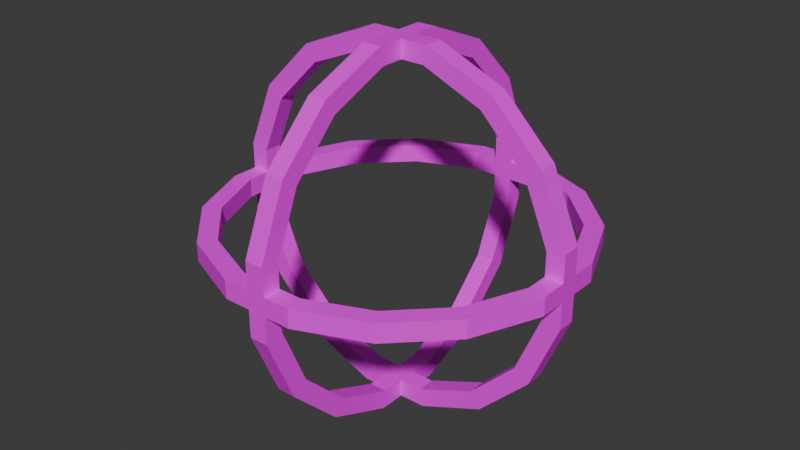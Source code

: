 # Source: SphereCollider.blend  (saved by Blender 4.1.24; exported with 4.5.12 LTS)
import bpy
from mathutils import Matrix  # noqa: F401  (used for matrix-valued properties, if any)

bpy.ops.wm.read_factory_settings(use_empty=True)
scene = bpy.context.scene
scene.name = 'Scene'

# ---- collections
col_collection = bpy.data.collections.new('Collection'); scene.collection.children.link(col_collection)

# ---- images (referenced by path relative to the original .blend; pixels are not part of the script)
import os
ASSET_DIR = os.environ.get("B2B_ASSET_DIR", "")  # directory of the original .blend (textures are referenced by path, not embedded)
HERE = os.path.dirname(os.path.abspath(__file__))  # packed textures are extracted next to this script under _unpacked/

def load_image(name, relpath, width, height, colorspace="sRGB"):
    """Load a texture the original file referenced (path relative to the .blend, or extracted next to this script)."""
    p = next((c for c in (os.path.join(HERE, relpath), os.path.join(ASSET_DIR, relpath)) if relpath and os.path.exists(c)), "")
    if p:
        img = bpy.data.images.load(p, check_existing=True)
        img.name = name
    else:  # same state as the original file: an image datablock whose file is absent (Cycles renders it pink)
        img = bpy.data.images.new(name, width, height)
        img.source = "FILE"
        img.filepath = "//" + (relpath or name)
    img.colorspace_settings.name = colorspace
    return img
img_spherecollider_png = load_image('SphereCollider.png', 'SphereCollider.png', 1024, 1024, 'sRGB')

# ---- materials (node trees are filled in below, after node groups)
mat_material = bpy.data.materials.new('Material')
mat_material.use_transparent_shadow = False

# ---- material node trees
mat_material.use_nodes = True; mat_material.node_tree.nodes.clear()
_N = mat_material.node_tree.nodes; _L = mat_material.node_tree.links
n0 = _N.new('ShaderNodeBsdfPrincipled'); n0.name = 'プリンシプルBSDF'; n0.location = (10, 300)
n1 = _N.new('ShaderNodeOutputMaterial'); n1.name = 'マテリアル出力'; n1.location = (300, 300)
n2 = _N.new('ShaderNodeTexImage'); n2.name = '画像テクスチャ'; n2.location = (-280, 280)
n2.image = img_spherecollider_png
_L.new(n0.outputs[0], n1.inputs[0])
_L.new(n2.outputs[0], n0.inputs[0])
n1.is_active_output = True

# ---- world
world_world = bpy.data.worlds.new('World'); scene.world = world_world
world_world.use_nodes = True; world_world.node_tree.nodes.clear()
_N = world_world.node_tree.nodes; _L = world_world.node_tree.links
n0 = _N.new('ShaderNodeOutputWorld'); n0.name = 'World Output'; n0.location = (300, 300)
n1 = _N.new('ShaderNodeBackground'); n1.name = 'Background'; n1.location = (10, 300)
n1.inputs[0].default_value = (0.05088, 0.05088, 0.05088, 1.0)
_L.new(n1.outputs[0], n0.inputs[0])
n0.is_active_output = True
world_world.color = (0.05088, 0.05088, 0.05088)
world_world.use_sun_shadow = False
world_world.sun_shadow_jitter_overblur = 0.0

# ---- meshes
me_x = bpy.data.meshes.new('円柱')
me_x.from_pydata([(-0.05, 0.9808, 0.1951), (-0.1951, 0.9808, -0.05), (-0.05, 0.8827, 0.1756), (-0.1951, 0.05, 0.9808), (-0.1756, 0.05, 0.8827), (0.05, 0.9808, 0.1951), (0.05, 0.8827, 0.1756), (-0.1756, 0.8827, -0.05), (-0.05, 0.9808, -0.1951), (-0.1951, 0.9808, 0.05), (-0.1951, -0.05, 0.9808), (-0.05, 0.8827, -0.1756), (0.05, 0.9808, -0.1951), (-0.1756, -0.05, 0.8827), (-0.1756, 0.8827, 0.05), (0.05, 0.8827, -0.1756), (-0.05, 0.8315, -0.5556), (0.1951, 0.9808, -0.05), (-0.05, 0.7483, -0.5), (0.1951, 0.05, 0.9808), (0.05, 0.8315, -0.5556), (0.1756, 0.05, 0.8827), (0.1756, 0.8827, -0.05), (0.05, 0.7483, -0.5), (-0.05, 0.5556, -0.8315), (0.1951, 0.9808, 0.05), (0.1951, -0.05, 0.9808), (-0.05, 0.5, -0.7483), (0.05, 0.5556, -0.8315), (0.1756, 0.8827, 0.05), (0.05, 0.5, -0.7483), (0.1756, -0.05, 0.8827), (-0.05, 0.1951, -0.9808), (0.5556, 0.8315, -0.05), (-0.05, 0.1756, -0.8827), (0.5556, 0.05, 0.8315), (0.5, 0.05, 0.7483), (0.05, 0.1951, -0.9808), (0.05, 0.1756, -0.8827), (0.5, 0.7483, -0.05), (-0.05, -0.1951, -0.9808), (0.5556, 0.8315, 0.05), (-0.05, -0.1756, -0.8827), (0.5556, -0.05, 0.8315), (0.05, -0.1951, -0.9808), (0.5, 0.7483, 0.05), (0.5, -0.05, 0.7483), (0.05, -0.1756, -0.8827), (-0.05, -0.5556, -0.8315), (0.8315, 0.05, 0.5556), (-0.05, -0.5, -0.7483), (0.8315, 0.5556, -0.05), (0.7483, 0.05, 0.5), (0.05, -0.5556, -0.8315), (0.7483, 0.5, -0.05), (0.05, -0.5, -0.7483), (-0.05, -0.8315, -0.5556), (0.8315, 0.5556, 0.05), (-0.05, -0.7483, -0.5), (0.8315, -0.05, 0.5556), (0.7483, 0.5, 0.05), (0.05, -0.8315, -0.5556), (0.7483, -0.05, 0.5), (0.05, -0.7483, -0.5), (-0.05, -0.8827, -0.1756), (0.9808, 0.05, 0.1951), (0.9808, 0.1951, -0.05), (-0.05, -0.9808, -0.1951), (0.8827, 0.1756, -0.05), (0.05, -0.9808, -0.1951), (0.8827, 0.05, 0.1756), (0.05, -0.8827, -0.1756), (0.9808, 0.1951, 0.05), (-0.05, -0.8827, 0.1756), (0.9808, -0.05, 0.1951), (-0.05, -0.9808, 0.1951), (0.8827, -0.05, 0.1756), (0.05, -0.8827, 0.1756), (0.05, -0.9808, 0.1951), (0.8827, 0.1756, 0.05), (0.9808, 0.05, -0.1951), (-0.05, -0.7483, 0.5), (0.9808, -0.1951, -0.05), (-0.05, -0.8315, 0.5556), (0.05, -0.7483, 0.5), (0.8827, 0.05, -0.1756), (0.05, -0.8315, 0.5556), (0.8827, -0.1756, -0.05), (0.9808, -0.05, -0.1951), (-0.05, -0.5556, 0.8315), (-0.05, -0.5, 0.7483), (0.9808, -0.1951, 0.05), (0.8827, -0.05, -0.1756), (0.05, -0.5, 0.7483), (0.05, -0.5556, 0.8315), (0.8827, -0.1756, 0.05), (0.8315, -0.5556, -0.05), (-0.05, -0.1951, 0.9808), (0.8315, 0.05, -0.5556), (-0.05, -0.1756, 0.8827), (0.7483, 0.05, -0.5), (0.05, -0.1756, 0.8827), (0.7483, -0.5, -0.05), (0.05, -0.1951, 0.9808), (0.8315, -0.5556, 0.05), (-0.05, 0.1951, 0.9808), (0.8315, -0.05, -0.5556), (-0.05, 0.1756, 0.8827), (0.7483, -0.5, 0.05), (0.05, 0.1756, 0.8827), (0.7483, -0.05, -0.5), (0.05, 0.1951, 0.9808), (0.5556, -0.8315, -0.05), (-0.05, 0.5556, 0.8315), (-0.05, 0.5, 0.7483), (0.5556, 0.05, -0.8315), (0.05, 0.5556, 0.8315), (0.5, -0.7483, -0.05), (0.5, 0.05, -0.7483), (0.05, 0.5, 0.7483), (-0.05, 0.7483, 0.5), (0.5556, -0.05, -0.8315), (-0.05, 0.8315, 0.5556), (0.5556, -0.8315, 0.05), (0.5, -0.7483, 0.05), (0.05, 0.8315, 0.5556), (0.5, -0.05, -0.7483), (0.05, 0.7483, 0.5), (0.1756, -0.8827, -0.05), (0.1756, 0.05, -0.8827), (0.1951, -0.9808, -0.05), (0.1951, 0.05, -0.9808), (0.1951, -0.9808, 0.05), (0.1951, -0.05, -0.9808), (0.1756, -0.8827, 0.05), (0.1756, -0.05, -0.8827), (-0.1756, 0.05, -0.8827), (-0.1756, -0.8827, -0.05), (-0.1951, -0.9808, -0.05), (-0.1951, 0.05, -0.9808), (-0.1756, -0.05, -0.8827), (-0.1756, -0.8827, 0.05), (-0.1951, -0.9808, 0.05), (-0.1951, -0.05, -0.9808), (-0.5, -0.7483, -0.05), (-0.5, 0.05, -0.7483), (-0.5556, -0.8315, -0.05), (-0.5556, 0.05, -0.8315), (-0.5, -0.7483, 0.05), (-0.5, -0.05, -0.7483), (-0.5556, -0.8315, 0.05), (-0.5556, -0.05, -0.8315), (-0.8315, 0.05, -0.5556), (-0.8315, -0.5556, -0.05), (-0.7483, 0.05, -0.5), (-0.7483, -0.5, -0.05), (-0.7483, -0.05, -0.5), (-0.7483, -0.5, 0.05), (-0.8315, -0.05, -0.5556), (-0.8315, -0.5556, 0.05), (-0.9808, -0.1951, -0.05), (-0.9808, 0.05, -0.1951), (-0.8827, 0.05, -0.1756), (-0.8827, -0.1756, -0.05), (-0.8827, -0.1756, 0.05), (-0.8827, -0.05, -0.1756), (-0.9808, -0.05, -0.1951), (-0.9808, -0.1951, 0.05), (-0.9808, 0.05, 0.1951), (-0.9808, 0.1951, -0.05), (-0.8827, 0.1756, -0.05), (-0.8827, 0.05, 0.1756), (-0.8827, 0.1756, 0.05), (-0.8827, -0.05, 0.1756), (-0.9808, -0.05, 0.1951), (-0.9808, 0.1951, 0.05), (-0.8315, 0.05, 0.5556), (-0.8315, 0.5556, -0.05), (-0.7483, 0.5, -0.05), (-0.7483, 0.05, 0.5), (-0.8315, -0.05, 0.5556), (-0.8315, 0.5556, 0.05), (-0.7483, -0.05, 0.5), (-0.7483, 0.5, 0.05), (-0.5, 0.7483, -0.05), (-0.5, 0.05, 0.7483), (-0.5556, 0.05, 0.8315), (-0.5556, 0.8315, -0.05), (-0.5556, -0.05, 0.8315), (-0.5556, 0.8315, 0.05), (-0.5, -0.05, 0.7483), (-0.5, 0.7483, 0.05), (0.9808, -0.05, 0.05), (0.9808, 0.05, 0.05), (0.8827, -0.05, 0.05), (0.8827, 0.05, 0.05), (-0.9808, -0.05, 0.05), (-0.9808, 0.05, 0.05), (-0.8827, -0.05, 0.05), (-0.8827, 0.05, 0.05), (-0.9808, -0.05, -0.05), (-0.9808, 0.05, -0.05), (-0.8827, -0.05, -0.05), (-0.8827, 0.05, -0.05), (0.9808, -0.05, -0.05), (0.9808, 0.05, -0.05), (0.8827, -0.05, -0.05), (0.8827, 0.05, -0.05), (0.05, -0.05, -0.9808), (0.05, 0.05, -0.9808), (0.05, -0.05, -0.8827), (0.05, 0.05, -0.8827), (0.05, 0.9808, 0.05), (0.05, 0.9808, -0.05), (0.05, -0.05, 0.9808), (0.05, 0.05, 0.9808), (0.05, -0.9808, 0.05), (0.05, -0.9808, -0.05), (0.05, -0.8827, 0.05), (0.05, -0.8827, -0.05), (0.05, 0.8827, 0.05), (0.05, 0.8827, -0.05), (0.05, -0.05, 0.8827), (0.05, 0.05, 0.8827), (-0.05, -0.05, 0.9808), (-0.05, 0.05, 0.9808), (-0.05, -0.05, 0.8827), (-0.05, 0.05, 0.8827), (-0.05, 0.9808, 0.05), (-0.05, 0.9808, -0.05), (-0.05, -0.05, -0.9808), (-0.05, 0.05, -0.9808), (-0.05, -0.9808, 0.05), (-0.05, -0.9808, -0.05), (-0.05, 0.8827, 0.05), (-0.05, 0.8827, -0.05), (-0.05, -0.8827, 0.05), (-0.05, -0.8827, -0.05), (-0.05, -0.05, -0.8827), (-0.05, 0.05, -0.8827)], [], [(12, 8, 229, 213), (0, 5, 212, 228), (208, 230, 231, 209), (8, 12, 20, 16), (16, 20, 28, 24), (24, 28, 37, 32), (208, 44, 40, 230), (209, 231, 32, 37), (216, 232, 233, 217), (40, 44, 53, 48), (48, 53, 61, 56), (56, 61, 69, 67), (216, 78, 75, 232), (233, 67, 69, 217), (201, 200, 196, 197), (75, 78, 86, 83), (83, 86, 94, 89), (89, 94, 103, 97), (111, 105, 225, 215), (97, 103, 214, 224), (105, 111, 116, 113), (69, 61, 53, 44, 208, 210, 47, 55, 63, 71), (209, 37, 38, 211), (37, 28, 20, 12, 213, 221, 15, 23, 30, 38), (5, 125, 116, 111, 215, 223, 109, 119, 127, 6, 220, 212), (69, 71, 219, 217), (218, 77, 84, 93, 101, 222, 214, 103, 94, 86, 78, 216), (113, 116, 125, 122), (122, 125, 5, 0), (225, 105, 113, 122, 120, 114, 107, 227), (99, 90, 89, 97, 224, 226), (8, 16, 24, 32, 231, 239, 34, 27, 18, 11, 235, 229), (40, 48, 56, 67, 233, 237, 64, 58, 50, 42, 238, 230), (2, 120, 122, 0, 228, 234), (75, 83, 89, 90, 81, 73, 236, 232), (235, 11, 15, 221), (234, 220, 6, 2), (227, 223, 222, 226), (15, 11, 18, 23), (30, 23, 18, 27), (38, 30, 27, 34), (38, 34, 239, 211), (42, 47, 210, 238), (237, 236, 218, 219), (42, 50, 55, 47), (63, 55, 50, 58), (71, 63, 58, 64), (71, 64, 237, 219), (73, 77, 218, 236), (207, 206, 194, 195), (73, 81, 84, 77), (90, 93, 84, 81), (99, 101, 93, 90), (227, 107, 109, 223), (226, 222, 101, 99), (109, 107, 114, 119), (120, 127, 119, 114), (2, 6, 127, 120), (212, 25, 17, 213), (229, 1, 9, 228), (17, 25, 41, 33), (33, 41, 57, 51), (51, 57, 72, 66), (192, 91, 82, 204), (205, 66, 72, 193), (202, 203, 199, 198), (82, 91, 104, 96), (96, 104, 123, 112), (112, 123, 132, 130), (232, 142, 138, 233), (217, 130, 132, 216), (138, 142, 150, 146), (146, 150, 159, 153), (153, 159, 167, 160), (197, 175, 169, 201), (160, 167, 196, 200), (193, 192, 204, 205), (169, 175, 181, 177), (134, 132, 123, 104, 91, 192, 194, 95, 108, 124), (193, 72, 79, 195), (79, 72, 57, 41, 25, 212, 220, 29, 45, 60), (175, 197, 199, 172, 183, 191, 14, 234, 228, 9, 189, 181), (132, 134, 218, 216), (236, 141, 148, 157, 164, 198, 196, 167, 159, 150, 142, 232), (177, 181, 189, 187), (187, 189, 9, 1), (177, 187, 184, 178, 170, 203, 201, 169), (200, 202, 163, 155, 153, 160), (146, 153, 155, 144, 137, 237, 233, 138), (219, 128, 117, 102, 87, 206, 204, 82, 96, 112, 130, 217), (213, 17, 33, 51, 66, 205, 207, 68, 54, 39, 22, 221), (235, 7, 184, 187, 1, 229), (221, 22, 29, 220), (234, 14, 7, 235), (29, 22, 39, 45), (60, 45, 39, 54), (79, 60, 54, 68), (195, 79, 68, 207), (87, 95, 194, 206), (235, 221, 220, 234), (87, 102, 108, 95), (124, 108, 102, 117), (134, 124, 117, 128), (134, 128, 219, 218), (137, 141, 236, 237), (137, 144, 148, 141), (155, 157, 148, 144), (163, 164, 157, 155), (203, 170, 172, 199), (202, 198, 164, 163), (239, 238, 210, 211), (172, 170, 178, 183), (184, 191, 183, 178), (7, 14, 191, 184), (214, 26, 19, 215), (224, 225, 3, 10), (19, 26, 43, 35), (35, 43, 59, 49), (49, 59, 74, 65), (205, 204, 88, 80), (193, 65, 74, 192), (80, 88, 106, 98), (98, 106, 121, 115), (115, 121, 133, 131), (230, 143, 139, 231), (209, 131, 133, 208), (139, 143, 151, 147), (147, 151, 158, 152), (152, 158, 166, 161), (196, 174, 168, 197), (200, 201, 161, 166), (168, 174, 180, 176), (135, 133, 121, 106, 88, 204, 206, 92, 110, 126), (192, 74, 76, 194), (76, 74, 59, 43, 26, 214, 222, 31, 46, 62), (174, 196, 198, 173, 182, 190, 13, 226, 224, 10, 188, 180), (208, 133, 135, 210), (238, 140, 149, 156, 165, 202, 200, 166, 158, 151, 143, 230), (176, 180, 188, 186), (186, 188, 10, 3), (176, 186, 185, 179, 171, 199, 197, 168), (201, 203, 162, 154, 152, 161), (147, 152, 154, 145, 136, 239, 231, 139), (211, 129, 118, 100, 85, 207, 205, 80, 98, 115, 131, 209), (19, 35, 49, 65, 193, 195, 70, 52, 36, 21, 223, 215), (4, 185, 186, 3, 225, 227), (223, 21, 31, 222), (226, 13, 4, 227), (31, 21, 36, 46), (62, 46, 36, 52), (76, 62, 52, 70), (76, 70, 195, 194), (207, 85, 92, 206), (85, 100, 110, 92), (126, 110, 100, 118), (135, 126, 118, 129), (135, 129, 211, 210), (136, 140, 238, 239), (136, 145, 149, 140), (154, 156, 149, 145), (162, 165, 156, 154), (198, 199, 171, 173), (202, 165, 162, 203), (173, 171, 179, 182), (185, 190, 182, 179), (4, 13, 190, 185), (229, 228, 212, 213), (225, 224, 214, 215)])
me_x.polygons.foreach_set('material_index', [0, 0, 0, 0, 0, 0, 0, 0, 0, 0, 0, 0, 0, 0, 1, 0, 0, 0, 0, 0, 0, 0, 0, 0, 0, 0, 0, 0, 0, 0, 0, 0, 0, 0, 0, 1, 1, 1, 1, 1, 1, 1, 1, 1, 1, 1, 1, 1, 1, 1, 1, 1, 1, 1, 1, 1, 1, 1, 1, 1, 1, 1, 1, 1, 1, 1, 1, 1, 1, 1, 1, 1, 1, 1, 1, 1, 1, 1, 1, 1, 1, 1, 1, 1, 1, 1, 1, 1, 1, 1, 1, 1, 1, 1, 1, 1, 1, 1, 1, 1, 1, 1, 1, 1, 1, 1, 1, 1, 1, 1, 1, 1, 1, 1, 1, 1, 1, 1, 1, 1, 1, 1, 1, 1, 1, 1, 1, 1, 1, 1, 1, 1, 1, 1, 1, 1, 1, 1, 1, 1, 1, 1, 1, 1, 1, 1, 1, 1, 1, 1, 1, 1, 1, 1, 1, 1, 1, 1, 1, 1, 1, 1, 1, 1, 1, 1, 0, 0])
_uv = me_x.uv_layers.new(name='UVマップ')
_uv.uv.foreach_set('vector', [0.2336, 0.04116, 0.2106, 0.04116, 0.2106, 0.007799, 0.2336, 0.007799, 0.3484, 0.04032, 0.3254, 0.04032, 0.3254, 0.006955, 0.3484, 0.006955, 0.1126, 0.2255, 0.1126, 0.2485, 0.08961, 0.2485, 0.08961, 0.2255, 0.2106, 0.04116, 0.2336, 0.04116, 0.2336, 0.1309, 0.2106, 0.1309, 0.2106, 0.1309, 0.2336, 0.1309, 0.2336, 0.2206, 0.2106, 0.2206, 0.2106, 0.2206, 0.2336, 0.2206, 0.2336, 0.3103, 0.2106, 0.3103, 0.4582, 0.006955, 0.4582, 0.04032, 0.4352, 0.04032, 0.4352, 0.006955, 0.2336, 0.3437, 0.2106, 0.3437, 0.2106, 0.3103, 0.2336, 0.3103, 0.1117, 0.1334, 0.08868, 0.1334, 0.08868, 0.1104, 0.1117, 0.1104, 0.4352, 0.04032, 0.4582, 0.04032, 0.4582, 0.13, 0.4352, 0.13, 0.4352, 0.13, 0.4582, 0.13, 0.4582, 0.2197, 0.4352, 0.2197, 0.4352, 0.2197, 0.4582, 0.2197, 0.4582, 0.3095, 0.4352, 0.3095, 0.3428, 0.4904, 0.3095, 0.4904, 0.3095, 0.4674, 0.3428, 0.4674, 0.4352, 0.3428, 0.4352, 0.3095, 0.4582, 0.3095, 0.4582, 0.3428, 0.04838, 0.1097, 0.07137, 0.1097, 0.07137, 0.1327, 0.04838, 0.1327, 0.3095, 0.4674, 0.3095, 0.4904, 0.2197, 0.4904, 0.2197, 0.4674, 0.2197, 0.4674, 0.2197, 0.4904, 0.13, 0.4904, 0.13, 0.4674, 0.13, 0.4674, 0.13, 0.4904, 0.04032, 0.4904, 0.04032, 0.4674, 0.3254, 0.3095, 0.3484, 0.3095, 0.3484, 0.3428, 0.3254, 0.3428, 0.04032, 0.4674, 0.04032, 0.4904, 0.006955, 0.4904, 0.006955, 0.4674, 0.3484, 0.3095, 0.3254, 0.3095, 0.3254, 0.2197, 0.3484, 0.2197, 0.8066, 0.09925, 0.841, 0.1821, 0.841, 0.2719, 0.8066, 0.3547, 0.7831, 0.3783, 0.7671, 0.3624, 0.7875, 0.342, 0.8184, 0.2674, 0.8184, 0.1866, 0.7875, 0.112, 0.679, 0.7853, 0.6554, 0.8089, 0.6426, 0.7897, 0.663, 0.7693, 0.6554, 0.8089, 0.5725, 0.8432, 0.4828, 0.8432, 0.3999, 0.8089, 0.3763, 0.7853, 0.3923, 0.7693, 0.4127, 0.7897, 0.4873, 0.8206, 0.568, 0.8206, 0.6426, 0.7897, 0.8355, 0.4831, 0.8698, 0.566, 0.8698, 0.6557, 0.8355, 0.7386, 0.8119, 0.7622, 0.796, 0.7463, 0.8164, 0.7258, 0.8473, 0.6512, 0.8473, 0.5705, 0.8164, 0.4959, 0.796, 0.4755, 0.8119, 0.4595, 0.8066, 0.09925, 0.7875, 0.112, 0.7671, 0.09161, 0.7831, 0.07566, 0.09161, 0.6384, 0.112, 0.6588, 0.1866, 0.6897, 0.2674, 0.6897, 0.342, 0.6588, 0.3624, 0.6384, 0.3783, 0.6544, 0.3547, 0.6779, 0.2719, 0.7123, 0.1821, 0.7123, 0.09925, 0.6779, 0.07566, 0.6544, 0.3484, 0.2197, 0.3254, 0.2197, 0.3254, 0.13, 0.3484, 0.13, 0.3484, 0.13, 0.3254, 0.13, 0.3254, 0.04032, 0.3484, 0.04032, 0.732, 0.07788, 0.7556, 0.1015, 0.7899, 0.1844, 0.7899, 0.2741, 0.7674, 0.2696, 0.7674, 0.1888, 0.7365, 0.1142, 0.7161, 0.09382, 0.7096, 0.3417, 0.6787, 0.4163, 0.6562, 0.4118, 0.6905, 0.3289, 0.7141, 0.3053, 0.73, 0.3213, 0.5418, 0.489, 0.5075, 0.4061, 0.5075, 0.3164, 0.5418, 0.2335, 0.5654, 0.2099, 0.5814, 0.2259, 0.5609, 0.2463, 0.53, 0.3209, 0.53, 0.4016, 0.5609, 0.4762, 0.5814, 0.4966, 0.5654, 0.5126, 0.6576, 0.7578, 0.5747, 0.7922, 0.485, 0.7922, 0.4021, 0.7578, 0.3785, 0.7342, 0.3945, 0.7183, 0.4149, 0.7387, 0.4895, 0.7696, 0.5703, 0.7696, 0.6448, 0.7387, 0.6653, 0.7183, 0.6812, 0.7342, 0.7365, 0.3442, 0.7674, 0.2696, 0.7899, 0.2741, 0.7556, 0.357, 0.732, 0.3805, 0.7161, 0.3646, 0.6905, 0.5844, 0.6562, 0.5015, 0.6562, 0.4118, 0.6787, 0.4163, 0.6787, 0.497, 0.7096, 0.5716, 0.73, 0.592, 0.7141, 0.608, 0.006229, 0.8868, 0.0351, 0.8868, 0.0351, 0.9098, 0.006229, 0.9098, 0.8557, 0.006229, 0.8787, 0.006229, 0.8787, 0.0351, 0.8557, 0.0351, 0.1123, 0.2662, 0.1123, 0.2892, 0.08926, 0.2892, 0.08926, 0.2662, 0.0351, 0.9098, 0.0351, 0.8868, 0.1158, 0.8868, 0.1158, 0.9098, 0.1966, 0.9098, 0.1158, 0.9098, 0.1158, 0.8868, 0.1966, 0.8868, 0.2773, 0.9098, 0.1966, 0.9098, 0.1966, 0.8868, 0.2773, 0.8868, 0.2773, 0.9098, 0.2773, 0.8868, 0.3062, 0.8868, 0.3062, 0.9098, 0.9422, 0.9386, 0.9652, 0.9386, 0.9652, 0.9675, 0.9422, 0.9675, 0.0754, 0.2677, 0.0754, 0.2907, 0.05241, 0.2907, 0.05241, 0.2677, 0.9422, 0.9386, 0.9422, 0.8578, 0.9652, 0.8578, 0.9652, 0.9386, 0.9652, 0.7771, 0.9652, 0.8578, 0.9422, 0.8578, 0.9422, 0.7771, 0.9652, 0.6963, 0.9652, 0.7771, 0.9422, 0.7771, 0.9422, 0.6963, 0.9652, 0.6963, 0.9422, 0.6963, 0.9422, 0.6675, 0.9652, 0.6675, 0.9941, 0.348, 0.9711, 0.348, 0.9711, 0.3191, 0.9941, 0.3191, 0.08621, 0.153, 0.1092, 0.153, 0.1092, 0.176, 0.08621, 0.176, 0.9941, 0.348, 0.9941, 0.4287, 0.9711, 0.4287, 0.9711, 0.348, 0.9941, 0.5095, 0.9711, 0.5095, 0.9711, 0.4287, 0.9941, 0.4287, 0.9941, 0.5902, 0.9711, 0.5902, 0.9711, 0.5095, 0.9941, 0.5095, 0.8557, 0.3062, 0.8557, 0.2773, 0.8787, 0.2773, 0.8787, 0.3062, 0.9941, 0.6191, 0.9711, 0.6191, 0.9711, 0.5902, 0.9941, 0.5902, 0.8787, 0.2773, 0.8557, 0.2773, 0.8557, 0.1966, 0.8787, 0.1966, 0.8557, 0.1158, 0.8787, 0.1158, 0.8787, 0.1966, 0.8557, 0.1966, 0.8557, 0.0351, 0.8787, 0.0351, 0.8787, 0.1158, 0.8557, 0.1158, 0.3428, 0.4161, 0.3095, 0.4161, 0.3095, 0.3931, 0.3428, 0.3931, 0.2702, 0.007799, 0.2702, 0.04116, 0.2472, 0.04116, 0.2472, 0.007799, 0.3095, 0.3931, 0.3095, 0.4161, 0.2197, 0.4161, 0.2197, 0.3931, 0.2197, 0.3931, 0.2197, 0.4161, 0.13, 0.4161, 0.13, 0.3931, 0.13, 0.3931, 0.13, 0.4161, 0.04032, 0.4161, 0.04032, 0.3931, 0.3428, 0.3794, 0.3095, 0.3794, 0.3095, 0.3564, 0.3428, 0.3564, 0.006955, 0.3931, 0.04032, 0.3931, 0.04032, 0.4161, 0.006955, 0.4161, 0.08838, 0.213, 0.08838, 0.19, 0.1114, 0.19, 0.1114, 0.213, 0.3095, 0.3564, 0.3095, 0.3794, 0.2197, 0.3794, 0.2197, 0.3564, 0.2197, 0.3564, 0.2197, 0.3794, 0.13, 0.3794, 0.13, 0.3564, 0.13, 0.3564, 0.13, 0.3794, 0.04032, 0.3794, 0.04032, 0.3564, 0.3428, 0.4527, 0.3095, 0.4527, 0.3095, 0.4297, 0.3428, 0.4297, 0.006955, 0.3564, 0.04032, 0.3564, 0.04032, 0.3794, 0.006955, 0.3794, 0.3095, 0.4297, 0.3095, 0.4527, 0.2197, 0.4527, 0.2197, 0.4297, 0.2197, 0.4297, 0.2197, 0.4527, 0.13, 0.4527, 0.13, 0.4297, 0.13, 0.4297, 0.13, 0.4527, 0.04032, 0.4527, 0.04032, 0.4297, 0.2472, 0.3437, 0.2472, 0.3103, 0.2702, 0.3103, 0.2702, 0.3437, 0.04032, 0.4297, 0.04032, 0.4527, 0.006955, 0.4527, 0.006955, 0.4297, 0.0737, 0.1497, 0.0737, 0.1727, 0.0507, 0.1727, 0.0507, 0.1497, 0.2702, 0.3103, 0.2472, 0.3103, 0.2472, 0.2206, 0.2702, 0.2206, 0.3519, 0.6056, 0.3647, 0.6247, 0.2818, 0.659, 0.1921, 0.659, 0.1092, 0.6247, 0.08564, 0.6011, 0.1016, 0.5852, 0.122, 0.6056, 0.1966, 0.6365, 0.2774, 0.6365, 0.6122, 0.0335, 0.6358, 0.05709, 0.6167, 0.06986, 0.5962, 0.04945, 0.6167, 0.06986, 0.6358, 0.05709, 0.6701, 0.14, 0.6701, 0.2297, 0.6358, 0.3126, 0.6122, 0.3362, 0.5962, 0.3202, 0.6167, 0.2998, 0.6476, 0.2252, 0.6476, 0.1445, 0.5411, 0.5307, 0.5647, 0.5543, 0.5488, 0.5703, 0.5284, 0.5498, 0.4538, 0.5189, 0.373, 0.5189, 0.2984, 0.5498, 0.278, 0.5703, 0.262, 0.5543, 0.2856, 0.5307, 0.3685, 0.4964, 0.4582, 0.4964, 0.3647, 0.6247, 0.3519, 0.6056, 0.3724, 0.5852, 0.3883, 0.6011, 0.5674, 0.6275, 0.5878, 0.6071, 0.6187, 0.5325, 0.6187, 0.4518, 0.5878, 0.3772, 0.5674, 0.3568, 0.5834, 0.3408, 0.6069, 0.3644, 0.6413, 0.4473, 0.6413, 0.537, 0.6069, 0.6199, 0.5834, 0.6435, 0.2702, 0.2206, 0.2472, 0.2206, 0.2472, 0.1309, 0.2702, 0.1309, 0.2702, 0.1309, 0.2472, 0.1309, 0.2472, 0.04116, 0.2702, 0.04116, 0.5792, 0.6901, 0.4895, 0.6901, 0.4939, 0.6675, 0.5747, 0.6675, 0.6493, 0.6366, 0.6697, 0.6162, 0.6857, 0.6322, 0.6621, 0.6558, 0.6632, 0.334, 0.6473, 0.318, 0.6677, 0.2976, 0.6986, 0.223, 0.7212, 0.2275, 0.6868, 0.3104, 0.7212, 0.1378, 0.7212, 0.2275, 0.6986, 0.223, 0.6986, 0.1422, 0.6677, 0.06764, 0.6473, 0.04723, 0.6632, 0.03128, 0.6868, 0.05487, 0.5452, 0.3224, 0.5656, 0.302, 0.5965, 0.2274, 0.5965, 0.1467, 0.5656, 0.07208, 0.5452, 0.05166, 0.5612, 0.03572, 0.5848, 0.05931, 0.6191, 0.1422, 0.6191, 0.2319, 0.5848, 0.3148, 0.5612, 0.3384, 0.3905, 0.5501, 0.3669, 0.5737, 0.2841, 0.608, 0.1943, 0.608, 0.1115, 0.5737, 0.08786, 0.5501, 0.1038, 0.5341, 0.1242, 0.5545, 0.1988, 0.5854, 0.2796, 0.5854, 0.3542, 0.5545, 0.3746, 0.5341, 0.3989, 0.6162, 0.4193, 0.6366, 0.4939, 0.6675, 0.4895, 0.6901, 0.4066, 0.6558, 0.383, 0.6322, 0.6191, 0.9275, 0.5902, 0.9275, 0.5902, 0.9045, 0.6191, 0.9045, 0.8868, 0.6191, 0.8868, 0.5902, 0.9098, 0.5902, 0.9098, 0.6191, 0.5902, 0.9045, 0.5902, 0.9275, 0.5095, 0.9275, 0.5095, 0.9045, 0.4287, 0.9045, 0.5095, 0.9045, 0.5095, 0.9275, 0.4287, 0.9275, 0.348, 0.9045, 0.4287, 0.9045, 0.4287, 0.9275, 0.348, 0.9275, 0.3191, 0.9045, 0.348, 0.9045, 0.348, 0.9275, 0.3191, 0.9275, 0.2773, 0.9497, 0.2773, 0.9267, 0.3062, 0.9267, 0.3062, 0.9497, 0.08926, 0.3083, 0.1123, 0.3083, 0.1123, 0.3313, 0.08926, 0.3313, 0.2773, 0.9497, 0.1966, 0.9497, 0.1966, 0.9267, 0.2773, 0.9267, 0.1158, 0.9267, 0.1966, 0.9267, 0.1966, 0.9497, 0.1158, 0.9497, 0.0351, 0.9267, 0.1158, 0.9267, 0.1158, 0.9497, 0.0351, 0.9497, 0.0351, 0.9267, 0.0351, 0.9497, 0.006229, 0.9497, 0.006229, 0.9267, 0.9253, 0.6608, 0.9023, 0.6608, 0.9023, 0.632, 0.9253, 0.632, 0.9253, 0.6608, 0.9253, 0.7416, 0.9023, 0.7416, 0.9023, 0.6608, 0.9253, 0.8223, 0.9023, 0.8223, 0.9023, 0.7416, 0.9253, 0.7416, 0.9253, 0.9031, 0.9023, 0.9031, 0.9023, 0.8223, 0.9253, 0.8223, 0.9098, 0.3191, 0.9098, 0.348, 0.8868, 0.348, 0.8868, 0.3191, 0.9253, 0.932, 0.9023, 0.932, 0.9023, 0.9031, 0.9253, 0.9031, 0.07493, 0.2152, 0.05193, 0.2152, 0.05193, 0.1922, 0.07493, 0.1922, 0.8868, 0.348, 0.9098, 0.348, 0.9098, 0.4287, 0.8868, 0.4287, 0.9098, 0.5095, 0.8868, 0.5095, 0.8868, 0.4287, 0.9098, 0.4287, 0.9098, 0.5902, 0.8868, 0.5902, 0.8868, 0.5095, 0.9098, 0.5095, 0.3986, 0.3428, 0.3986, 0.3095, 0.4216, 0.3095, 0.4216, 0.3428, 0.385, 0.3428, 0.362, 0.3428, 0.362, 0.3095, 0.385, 0.3095, 0.4216, 0.3095, 0.3986, 0.3095, 0.3986, 0.2197, 0.4216, 0.2197, 0.4216, 0.2197, 0.3986, 0.2197, 0.3986, 0.13, 0.4216, 0.13, 0.4216, 0.13, 0.3986, 0.13, 0.3986, 0.04032, 0.4216, 0.04032, 0.2838, 0.007799, 0.3068, 0.007799, 0.3068, 0.04116, 0.2838, 0.04116, 0.4216, 0.006955, 0.4216, 0.04032, 0.3986, 0.04032, 0.3986, 0.006955, 0.2838, 0.04116, 0.3068, 0.04116, 0.3068, 0.1309, 0.2838, 0.1309, 0.2838, 0.1309, 0.3068, 0.1309, 0.3068, 0.2206, 0.2838, 0.2206, 0.2838, 0.2206, 0.3068, 0.2206, 0.3068, 0.3103, 0.2838, 0.3103, 0.4948, 0.006955, 0.4948, 0.04032, 0.4718, 0.04032, 0.4718, 0.006955, 0.2838, 0.3437, 0.2838, 0.3103, 0.3068, 0.3103, 0.3068, 0.3437, 0.4718, 0.04032, 0.4948, 0.04032, 0.4948, 0.13, 0.4718, 0.13, 0.4718, 0.13, 0.4948, 0.13, 0.4948, 0.2197, 0.4718, 0.2197, 0.4718, 0.2197, 0.4948, 0.2197, 0.4948, 0.3095, 0.4718, 0.3095, 0.385, 0.006955, 0.385, 0.04032, 0.362, 0.04032, 0.362, 0.006955, 0.4948, 0.3428, 0.4718, 0.3428, 0.4718, 0.3095, 0.4948, 0.3095, 0.362, 0.04032, 0.385, 0.04032, 0.385, 0.13, 0.362, 0.13, 0.3375, 0.7609, 0.3503, 0.78, 0.2674, 0.8144, 0.1777, 0.8144, 0.09481, 0.78, 0.07122, 0.7564, 0.08717, 0.7405, 0.1076, 0.7609, 0.1822, 0.7918, 0.2629, 0.7918, 0.5816, 0.8694, 0.6052, 0.8458, 0.6179, 0.8649, 0.5975, 0.8854, 0.6179, 0.8649, 0.6052, 0.8458, 0.6881, 0.8115, 0.7778, 0.8115, 0.8607, 0.8458, 0.8842, 0.8694, 0.8683, 0.8854, 0.8479, 0.8649, 0.7733, 0.834, 0.6925, 0.834, 0.04035, 0.5264, 0.06394, 0.5028, 0.07988, 0.5188, 0.05946, 0.5392, 0.02856, 0.6138, 0.02856, 0.6945, 0.05946, 0.7691, 0.07988, 0.7895, 0.06394, 0.8055, 0.04035, 0.7819, 0.006012, 0.699, 0.006012, 0.6093, 0.3739, 0.7564, 0.3503, 0.78, 0.3375, 0.7609, 0.3579, 0.7405, 0.3967, 0.6673, 0.4171, 0.6877, 0.4917, 0.7186, 0.5725, 0.7186, 0.6471, 0.6877, 0.6675, 0.6673, 0.6834, 0.6832, 0.6598, 0.7068, 0.577, 0.7411, 0.4872, 0.7411, 0.4044, 0.7068, 0.3808, 0.6832, 0.362, 0.13, 0.385, 0.13, 0.385, 0.2197, 0.362, 0.2197, 0.362, 0.2197, 0.385, 0.2197, 0.385, 0.3095, 0.362, 0.3095, 0.2696, 0.7633, 0.1799, 0.7633, 0.1844, 0.7408, 0.2651, 0.7408, 0.3397, 0.7099, 0.3602, 0.6894, 0.3761, 0.7054, 0.3525, 0.729, 0.7087, 0.7678, 0.6928, 0.7518, 0.7132, 0.7314, 0.7441, 0.6568, 0.7666, 0.6613, 0.7323, 0.7442, 0.7666, 0.5716, 0.7666, 0.6613, 0.7441, 0.6568, 0.7441, 0.576, 0.7132, 0.5014, 0.6928, 0.481, 0.7087, 0.4651, 0.7323, 0.4887, 0.7449, 0.7485, 0.7653, 0.7281, 0.7962, 0.6535, 0.7962, 0.5727, 0.7653, 0.4981, 0.7449, 0.4777, 0.7609, 0.4618, 0.7845, 0.4853, 0.8188, 0.5682, 0.8188, 0.6579, 0.7845, 0.7408, 0.7609, 0.7644, 0.3558, 0.8355, 0.273, 0.8698, 0.1832, 0.8698, 0.1004, 0.8355, 0.07677, 0.8119, 0.09272, 0.796, 0.1131, 0.8164, 0.1877, 0.8473, 0.2685, 0.8473, 0.3431, 0.8164, 0.3635, 0.796, 0.3794, 0.8119, 0.1098, 0.7099, 0.1844, 0.7408, 0.1799, 0.7633, 0.09703, 0.729, 0.07344, 0.7054, 0.08939, 0.6894, 0.6191, 0.9675, 0.5902, 0.9675, 0.5902, 0.9445, 0.6191, 0.9445, 0.9186, 0.006229, 0.9186, 0.0351, 0.8956, 0.0351, 0.8956, 0.006229, 0.5902, 0.9445, 0.5902, 0.9675, 0.5095, 0.9675, 0.5095, 0.9445, 0.4287, 0.9445, 0.5095, 0.9445, 0.5095, 0.9675, 0.4287, 0.9675, 0.348, 0.9445, 0.4287, 0.9445, 0.4287, 0.9675, 0.348, 0.9675, 0.348, 0.9445, 0.348, 0.9675, 0.3191, 0.9675, 0.3191, 0.9445, 0.94, 0.3062, 0.94, 0.2773, 0.963, 0.2773, 0.963, 0.3062, 0.94, 0.2773, 0.94, 0.1966, 0.963, 0.1966, 0.963, 0.2773, 0.963, 0.1158, 0.963, 0.1966, 0.94, 0.1966, 0.94, 0.1158, 0.963, 0.0351, 0.963, 0.1158, 0.94, 0.1158, 0.94, 0.0351, 0.963, 0.0351, 0.94, 0.0351, 0.94, 0.006229, 0.963, 0.006229, 0.9541, 0.348, 0.9311, 0.348, 0.9311, 0.3191, 0.9541, 0.3191, 0.9541, 0.348, 0.9541, 0.4287, 0.9311, 0.4287, 0.9311, 0.348, 0.9541, 0.5095, 0.9311, 0.5095, 0.9311, 0.4287, 0.9541, 0.4287, 0.9541, 0.5902, 0.9311, 0.5902, 0.9311, 0.5095, 0.9541, 0.5095, 0.9186, 0.3062, 0.8956, 0.3062, 0.8956, 0.2773, 0.9186, 0.2773, 0.9311, 0.6191, 0.9311, 0.5902, 0.9541, 0.5902, 0.9541, 0.6191, 0.9186, 0.2773, 0.8956, 0.2773, 0.8956, 0.1966, 0.9186, 0.1966, 0.8956, 0.1158, 0.9186, 0.1158, 0.9186, 0.1966, 0.8956, 0.1966, 0.8956, 0.0351, 0.9186, 0.0351, 0.9186, 0.1158, 0.8956, 0.1158, 0.07598, 0.3056, 0.07598, 0.3286, 0.05298, 0.3286, 0.05298, 0.3056, 0.07535, 0.2504, 0.05236, 0.2504, 0.05236, 0.2274, 0.07535, 0.2274])
me_x.materials.append(mat_material)
me_x.update()

# ---- objects
ob_collider = bpy.data.objects.new('Collider', me_x)

# ---- transforms, parenting, visibility, modifiers, constraints
ob_collider.location = (0.0, 0.0, 0.0)

# ---- collection membership
col_collection.objects.link(ob_collider)

# ---- scene / render settings (as saved in the file)
scene.frame_start = 1; scene.frame_end = 250; scene.frame_set(1)
scene.render.engine = 'BLENDER_EEVEE_NEXT'
scene.cycles.sampling_pattern = 'TABULATED_SOBOL'
scene.eevee.ray_tracing_options.trace_max_roughness = 0.0
bpy.context.view_layer.update()

# ---- added for rendering (the .blend has no active camera and no usable light): camera, sun
cam_auto = bpy.data.cameras.new('AutoCamera')
cam_auto.lens = 50.0
cam_auto.sensor_width = 36.0
cam_auto.clip_end = 1000.0
ob_auto_camera = bpy.data.objects.new('AutoCamera', cam_auto)
scene.collection.objects.link(ob_auto_camera)
ob_auto_camera.location = (3.14349, -3.77219, 2.51479)
ob_auto_camera.rotation_euler = (1.09748, -7.21219e-08, 0.694738)
scene.camera = ob_auto_camera
light_auto_sun = bpy.data.lights.new('AutoSun', 'SUN')
light_auto_sun.energy = 3.0
light_auto_sun.angle = 0.0523599
ob_auto_sun = bpy.data.objects.new('AutoSun', light_auto_sun)
scene.collection.objects.link(ob_auto_sun)
ob_auto_sun.rotation_euler = (0.872665, 0.174533, 0.523599)
bpy.context.view_layer.update()
